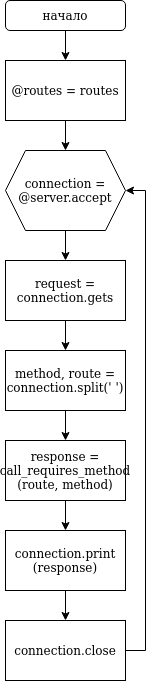

The diagram above was exported from draw.io. Its source (the exported page's mxGraphModel, read from the mxfile embedded in the PNG):
<mxGraphModel dx="1350" dy="793" grid="1" gridSize="10" guides="1" tooltips="1" connect="1" arrows="1" fold="1" page="1" pageScale="1" pageWidth="827" pageHeight="1169" math="0" shadow="0">
  <root>
    <mxCell id="0" />
    <mxCell id="1" parent="0" />
    <mxCell id="TtExzd5zuu7moBImFZO7-6" value="" style="edgeStyle=orthogonalEdgeStyle;rounded=0;orthogonalLoop=1;jettySize=auto;html=1;" edge="1" parent="1" source="TtExzd5zuu7moBImFZO7-1" target="TtExzd5zuu7moBImFZO7-2">
      <mxGeometry relative="1" as="geometry" />
    </mxCell>
    <mxCell id="TtExzd5zuu7moBImFZO7-1" value="начало" style="rounded=1;whiteSpace=wrap;html=1;" vertex="1" parent="1">
      <mxGeometry x="354" y="10" width="120" height="30" as="geometry" />
    </mxCell>
    <mxCell id="TtExzd5zuu7moBImFZO7-4" value="" style="edgeStyle=orthogonalEdgeStyle;rounded=0;orthogonalLoop=1;jettySize=auto;html=1;" edge="1" parent="1" source="TtExzd5zuu7moBImFZO7-2" target="TtExzd5zuu7moBImFZO7-3">
      <mxGeometry relative="1" as="geometry" />
    </mxCell>
    <mxCell id="TtExzd5zuu7moBImFZO7-2" value="@routes = routes" style="rounded=0;whiteSpace=wrap;html=1;" vertex="1" parent="1">
      <mxGeometry x="354" y="70" width="120" height="60" as="geometry" />
    </mxCell>
    <mxCell id="TtExzd5zuu7moBImFZO7-8" value="" style="edgeStyle=orthogonalEdgeStyle;rounded=0;orthogonalLoop=1;jettySize=auto;html=1;" edge="1" parent="1" source="TtExzd5zuu7moBImFZO7-3" target="TtExzd5zuu7moBImFZO7-7">
      <mxGeometry relative="1" as="geometry" />
    </mxCell>
    <mxCell id="TtExzd5zuu7moBImFZO7-3" value="connection = @server.accept" style="shape=hexagon;perimeter=hexagonPerimeter2;whiteSpace=wrap;html=1;fixedSize=1;" vertex="1" parent="1">
      <mxGeometry x="354" y="160" width="120" height="80" as="geometry" />
    </mxCell>
    <mxCell id="TtExzd5zuu7moBImFZO7-13" value="" style="edgeStyle=orthogonalEdgeStyle;rounded=0;orthogonalLoop=1;jettySize=auto;html=1;" edge="1" parent="1" source="TtExzd5zuu7moBImFZO7-7" target="TtExzd5zuu7moBImFZO7-9">
      <mxGeometry relative="1" as="geometry" />
    </mxCell>
    <mxCell id="TtExzd5zuu7moBImFZO7-7" value="request = connection.gets" style="rounded=0;whiteSpace=wrap;html=1;" vertex="1" parent="1">
      <mxGeometry x="354" y="270" width="120" height="60" as="geometry" />
    </mxCell>
    <mxCell id="TtExzd5zuu7moBImFZO7-14" value="" style="edgeStyle=orthogonalEdgeStyle;rounded=0;orthogonalLoop=1;jettySize=auto;html=1;" edge="1" parent="1" source="TtExzd5zuu7moBImFZO7-9" target="TtExzd5zuu7moBImFZO7-10">
      <mxGeometry relative="1" as="geometry" />
    </mxCell>
    <mxCell id="TtExzd5zuu7moBImFZO7-9" value="method, route = connection.split(' ')" style="rounded=0;whiteSpace=wrap;html=1;" vertex="1" parent="1">
      <mxGeometry x="354" y="360" width="120" height="60" as="geometry" />
    </mxCell>
    <mxCell id="TtExzd5zuu7moBImFZO7-15" value="" style="edgeStyle=orthogonalEdgeStyle;rounded=0;orthogonalLoop=1;jettySize=auto;html=1;" edge="1" parent="1" source="TtExzd5zuu7moBImFZO7-10" target="TtExzd5zuu7moBImFZO7-11">
      <mxGeometry relative="1" as="geometry" />
    </mxCell>
    <mxCell id="TtExzd5zuu7moBImFZO7-10" value="&lt;div&gt;response = call_requires_method&lt;/div&gt;&lt;div&gt;(route, method)&lt;br&gt;&lt;/div&gt;" style="rounded=0;whiteSpace=wrap;html=1;" vertex="1" parent="1">
      <mxGeometry x="354" y="450" width="120" height="60" as="geometry" />
    </mxCell>
    <mxCell id="TtExzd5zuu7moBImFZO7-16" value="" style="edgeStyle=orthogonalEdgeStyle;rounded=0;orthogonalLoop=1;jettySize=auto;html=1;" edge="1" parent="1" source="TtExzd5zuu7moBImFZO7-11" target="TtExzd5zuu7moBImFZO7-12">
      <mxGeometry relative="1" as="geometry" />
    </mxCell>
    <mxCell id="TtExzd5zuu7moBImFZO7-11" value="&lt;div&gt;connection.print&lt;/div&gt;&lt;div&gt;(response)&lt;br&gt;&lt;/div&gt;" style="rounded=0;whiteSpace=wrap;html=1;" vertex="1" parent="1">
      <mxGeometry x="354" y="540" width="120" height="60" as="geometry" />
    </mxCell>
    <mxCell id="TtExzd5zuu7moBImFZO7-17" style="edgeStyle=orthogonalEdgeStyle;rounded=0;orthogonalLoop=1;jettySize=auto;html=1;entryX=1;entryY=0.5;entryDx=0;entryDy=0;" edge="1" parent="1" source="TtExzd5zuu7moBImFZO7-12" target="TtExzd5zuu7moBImFZO7-3">
      <mxGeometry relative="1" as="geometry">
        <Array as="points">
          <mxPoint x="494" y="660" />
          <mxPoint x="494" y="200" />
        </Array>
      </mxGeometry>
    </mxCell>
    <mxCell id="TtExzd5zuu7moBImFZO7-12" value="connection.close" style="rounded=0;whiteSpace=wrap;html=1;" vertex="1" parent="1">
      <mxGeometry x="354" y="630" width="120" height="60" as="geometry" />
    </mxCell>
  </root>
</mxGraphModel>